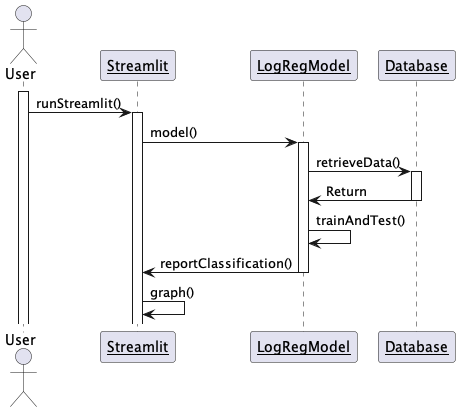

The diagram above was rendered by PlantUML. Its source (embedded in the PNG):
@startuml
actor User as Foo1
participant __Streamlit__ as Foo2
participant __LogRegModel__ as Foo3
participant __Database__ as Foo4
Activate Foo1
Foo1-> Foo2 : runStreamlit() 
Activate Foo2
Foo2 -> Foo3 : model()
Activate Foo3
Foo3 -> Foo4 : retrieveData() 
Activate Foo4
Foo4 -> Foo3 : Return 
Deactivate Foo4
Foo3 -> Foo3 : trainAndTest()
Foo3 -> Foo2 : reportClassification()
Deactivate Foo3
Foo2 -> Foo2 : graph()
@enduml